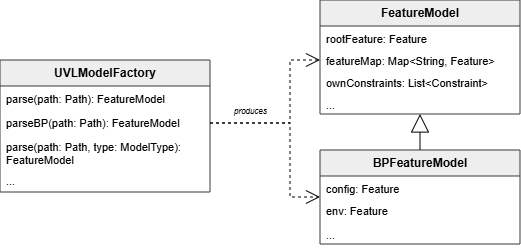

The diagram above was exported from draw.io. Its source (the exported page's mxGraphModel, read from the mxfile embedded in the PNG):
<mxGraphModel dx="673" dy="400" grid="1" gridSize="10" guides="1" tooltips="1" connect="1" arrows="1" fold="1" page="1" pageScale="1" pageWidth="827" pageHeight="1169" math="0" shadow="0">
  <root>
    <mxCell id="0" />
    <mxCell id="1" parent="0" />
    <mxCell id="MJo29la4Qei9elyynCu9-1" parent="1" style="swimlane;fontStyle=0;childLayout=stackLayout;horizontal=1;startSize=26;horizontalStack=0;resizeParent=1;resizeParentMax=0;resizeLast=0;collapsible=1;marginBottom=0;whiteSpace=wrap;html=1;fillColor=#eeeeee;strokeColor=#36393d;" value="&lt;b&gt;BPFeatureModel&lt;/b&gt;" vertex="1">
      <mxGeometry height="94" width="200" x="360" y="190" as="geometry">
        <mxRectangle height="30" width="110" x="200" y="170" as="alternateBounds" />
      </mxGeometry>
    </mxCell>
    <mxCell id="MJo29la4Qei9elyynCu9-3" parent="MJo29la4Qei9elyynCu9-1" style="text;align=left;verticalAlign=top;spacingLeft=4;spacingRight=4;overflow=hidden;rotatable=0;points=[[0,0.5],[1,0.5]];portConstraint=eastwest;whiteSpace=wrap;html=1;fontSize=11;" value="config: Feature" vertex="1">
      <mxGeometry height="22" width="200" y="26" as="geometry" />
    </mxCell>
    <mxCell id="MJo29la4Qei9elyynCu9-4" parent="MJo29la4Qei9elyynCu9-1" style="text;align=left;verticalAlign=top;spacingLeft=4;spacingRight=4;overflow=hidden;rotatable=0;points=[[0,0.5],[1,0.5]];portConstraint=eastwest;whiteSpace=wrap;html=1;fontSize=11;" value="env: Feature" vertex="1">
      <mxGeometry height="24" width="200" y="48" as="geometry" />
    </mxCell>
    <mxCell id="MJo29la4Qei9elyynCu9-6" parent="MJo29la4Qei9elyynCu9-1" style="text;align=left;verticalAlign=top;spacingLeft=4;spacingRight=4;overflow=hidden;rotatable=0;points=[[0,0.5],[1,0.5]];portConstraint=eastwest;whiteSpace=wrap;html=1;fontSize=11;" value="..." vertex="1">
      <mxGeometry height="22" width="200" y="72" as="geometry" />
    </mxCell>
    <mxCell id="MJo29la4Qei9elyynCu9-5" parent="1" style="swimlane;fontStyle=0;childLayout=stackLayout;horizontal=1;startSize=26;horizontalStack=0;resizeParent=1;resizeParentMax=0;resizeLast=0;collapsible=1;marginBottom=0;whiteSpace=wrap;html=1;fillColor=#eeeeee;strokeColor=#36393d;" value="&lt;b&gt;FeatureModel&lt;/b&gt;" vertex="1">
      <mxGeometry height="114" width="200" x="360" y="40" as="geometry" />
    </mxCell>
    <mxCell id="Rnm019XolvMKQZidhn5_-2" parent="MJo29la4Qei9elyynCu9-5" style="text;align=left;verticalAlign=top;spacingLeft=4;spacingRight=4;overflow=hidden;rotatable=0;points=[[0,0.5],[1,0.5]];portConstraint=eastwest;whiteSpace=wrap;html=1;fontSize=11;" value="rootFeature: Feature" vertex="1">
      <mxGeometry height="22" width="200" y="26" as="geometry" />
    </mxCell>
    <mxCell id="Rnm019XolvMKQZidhn5_-3" parent="MJo29la4Qei9elyynCu9-5" style="text;align=left;verticalAlign=top;spacingLeft=4;spacingRight=4;overflow=hidden;rotatable=0;points=[[0,0.5],[1,0.5]];portConstraint=eastwest;whiteSpace=wrap;html=1;fontSize=11;" value="featureMap: Map&amp;lt;String, Feature&amp;gt;" vertex="1">
      <mxGeometry height="22" width="200" y="48" as="geometry" />
    </mxCell>
    <mxCell id="Rnm019XolvMKQZidhn5_-1" parent="MJo29la4Qei9elyynCu9-5" style="text;align=left;verticalAlign=top;spacingLeft=4;spacingRight=4;overflow=hidden;rotatable=0;points=[[0,0.5],[1,0.5]];portConstraint=eastwest;whiteSpace=wrap;html=1;fontSize=11;" value="ownConstraints: List&amp;lt;Constraint&amp;gt;" vertex="1">
      <mxGeometry height="22" width="200" y="70" as="geometry" />
    </mxCell>
    <mxCell id="rY3fBw2bP9QGXPG9vvqj-1" parent="MJo29la4Qei9elyynCu9-5" style="text;align=left;verticalAlign=top;spacingLeft=4;spacingRight=4;overflow=hidden;rotatable=0;points=[[0,0.5],[1,0.5]];portConstraint=eastwest;whiteSpace=wrap;html=1;fontSize=11;" value="..." vertex="1">
      <mxGeometry height="22" width="200" y="92" as="geometry" />
    </mxCell>
    <mxCell id="MJo29la4Qei9elyynCu9-9" edge="1" parent="1" source="MJo29la4Qei9elyynCu9-1" style="endArrow=block;endSize=16;endFill=0;html=1;rounded=0;" target="MJo29la4Qei9elyynCu9-5" value="">
      <mxGeometry relative="1" width="160" as="geometry">
        <mxPoint x="330" y="80" as="sourcePoint" />
        <mxPoint x="490" y="80" as="targetPoint" />
      </mxGeometry>
    </mxCell>
    <mxCell id="MJo29la4Qei9elyynCu9-14" parent="1" style="swimlane;fontStyle=0;childLayout=stackLayout;horizontal=1;startSize=26;horizontalStack=0;resizeParent=1;resizeParentMax=0;resizeLast=0;collapsible=1;marginBottom=0;whiteSpace=wrap;html=1;fillColor=#eeeeee;strokeColor=#36393d;" value="&lt;b&gt;UVLModelFactory&lt;/b&gt;" vertex="1">
      <mxGeometry height="132" width="210" x="40" y="100" as="geometry" />
    </mxCell>
    <mxCell id="Rnm019XolvMKQZidhn5_-5" parent="MJo29la4Qei9elyynCu9-14" style="text;align=left;verticalAlign=top;spacingLeft=4;spacingRight=4;overflow=hidden;rotatable=0;points=[[0,0.5],[1,0.5]];portConstraint=eastwest;whiteSpace=wrap;html=1;fontSize=11;" value="parse(path: Path): FeatureModel" vertex="1">
      <mxGeometry height="24" width="210" y="26" as="geometry" />
    </mxCell>
    <mxCell id="Rnm019XolvMKQZidhn5_-6" parent="MJo29la4Qei9elyynCu9-14" style="text;align=left;verticalAlign=top;spacingLeft=4;spacingRight=4;overflow=hidden;rotatable=0;points=[[0,0.5],[1,0.5]];portConstraint=eastwest;whiteSpace=wrap;html=1;fontSize=11;" value="parseBP(path: Path): FeatureModel" vertex="1">
      <mxGeometry height="24" width="210" y="50" as="geometry" />
    </mxCell>
    <mxCell id="MJo29la4Qei9elyynCu9-21" parent="MJo29la4Qei9elyynCu9-14" style="text;align=left;verticalAlign=top;spacingLeft=4;spacingRight=4;overflow=hidden;rotatable=0;points=[[0,0.5],[1,0.5]];portConstraint=eastwest;whiteSpace=wrap;html=1;fontSize=11;" value="parse(path: Path, type: ModelType): FeatureModel" vertex="1">
      <mxGeometry height="34" width="210" y="74" as="geometry" />
    </mxCell>
    <mxCell id="MJo29la4Qei9elyynCu9-17" parent="MJo29la4Qei9elyynCu9-14" style="text;align=left;verticalAlign=top;spacingLeft=4;spacingRight=4;overflow=hidden;rotatable=0;points=[[0,0.5],[1,0.5]];portConstraint=eastwest;whiteSpace=wrap;html=1;fontSize=11;" value="..." vertex="1">
      <mxGeometry height="24" width="210" y="108" as="geometry" />
    </mxCell>
    <mxCell id="MJo29la4Qei9elyynCu9-19" edge="1" parent="1" source="MJo29la4Qei9elyynCu9-14" style="endArrow=open;endSize=12;dashed=1;html=1;rounded=0;edgeStyle=orthogonalEdgeStyle;" target="MJo29la4Qei9elyynCu9-5" value="&lt;font style=&quot;font-size: 8px;&quot;&gt;&lt;i&gt;produces&lt;/i&gt;&lt;/font&gt;">
      <mxGeometry relative="1" width="160" x="-0.5376" y="13" as="geometry">
        <mxPoint as="offset" />
        <Array as="points">
          <mxPoint x="330" y="163" />
          <mxPoint x="330" y="100" />
        </Array>
        <mxPoint x="260" y="110" as="sourcePoint" />
        <mxPoint x="360" y="64" as="targetPoint" />
      </mxGeometry>
    </mxCell>
    <mxCell id="MJo29la4Qei9elyynCu9-20" edge="1" parent="1" source="MJo29la4Qei9elyynCu9-14" style="endArrow=open;endSize=12;dashed=1;html=1;rounded=0;edgeStyle=orthogonalEdgeStyle;" target="MJo29la4Qei9elyynCu9-1" value="">
      <mxGeometry relative="1" width="160" as="geometry">
        <Array as="points">
          <mxPoint x="330" y="163" />
          <mxPoint x="330" y="237" />
        </Array>
        <mxPoint x="320" y="110" as="sourcePoint" />
        <mxPoint x="430" y="100" as="targetPoint" />
      </mxGeometry>
    </mxCell>
  </root>
</mxGraphModel>